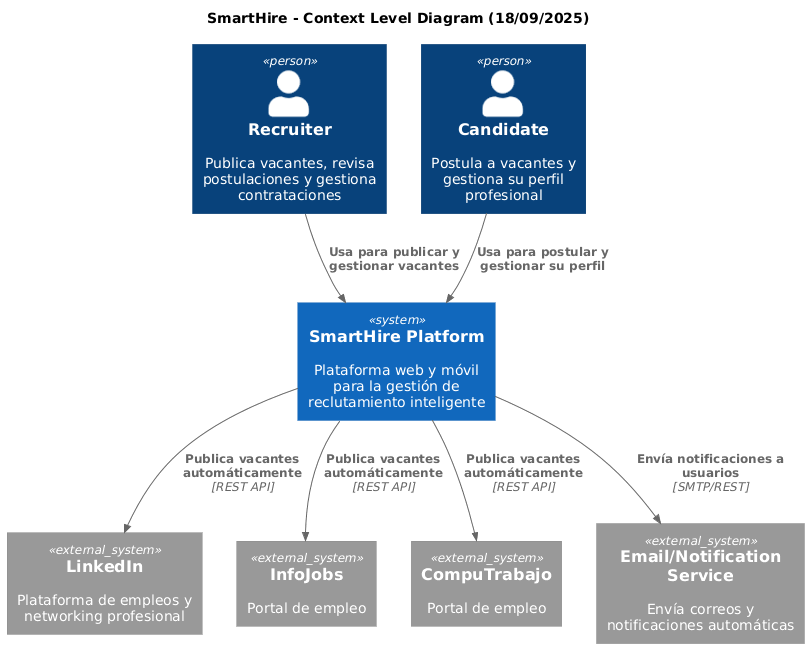

The diagram above was rendered by PlantUML. Its source (embedded in the PNG):
@startuml
!include https://raw.githubusercontent.com/plantuml-stdlib/C4-PlantUML/master/C4_Context.puml

title SmartHire - Context Level Diagram (18/09/2025)

Person(recruiter, "Recruiter", "Publica vacantes, revisa postulaciones y gestiona contrataciones")
Person(candidate, "Candidate", "Postula a vacantes y gestiona su perfil profesional")

System(smartHire, "SmartHire Platform", "Plataforma web y móvil para la gestión de reclutamiento inteligente")

System_Ext(linkedIn, "LinkedIn", "Plataforma de empleos y networking profesional")
System_Ext(infoJobs, "InfoJobs", "Portal de empleo")
System_Ext(compuTrabajo, "CompuTrabajo", "Portal de empleo")
System_Ext(mail, "Email/Notification Service", "Envía correos y notificaciones automáticas")

Rel(recruiter, smartHire, "Usa para publicar y gestionar vacantes")
Rel(candidate, smartHire, "Usa para postular y gestionar su perfil")

Rel(smartHire, linkedIn, "Publica vacantes automáticamente", "REST API")
Rel(smartHire, infoJobs, "Publica vacantes automáticamente", "REST API")
Rel(smartHire, compuTrabajo, "Publica vacantes automáticamente", "REST API")
Rel(smartHire, mail, "Envía notificaciones a usuarios", "SMTP/REST")
@enduml